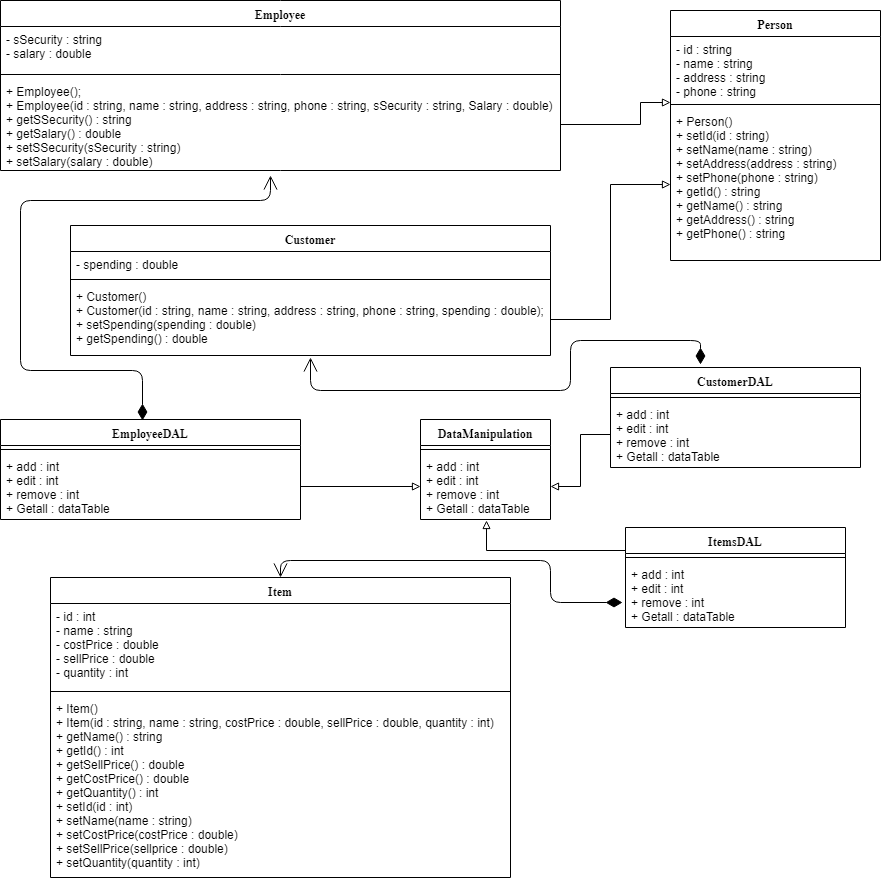

The diagram above was exported from draw.io. Its source (the exported page's mxGraphModel, read from the mxfile embedded in the PNG):
<mxGraphModel dx="1898" dy="740" grid="1" gridSize="10" guides="1" tooltips="1" connect="1" arrows="1" fold="1" page="1" pageScale="1" pageWidth="850" pageHeight="1100" math="0" shadow="0">
  <root>
    <mxCell id="0" />
    <mxCell id="1" parent="0" />
    <mxCell id="aP6j25r88OLnKwydtil1-1" value="Person" style="swimlane;fontStyle=1;align=center;verticalAlign=top;childLayout=stackLayout;horizontal=1;startSize=26;horizontalStack=0;resizeParent=1;resizeParentMax=0;resizeLast=0;collapsible=1;marginBottom=0;fontFamily=Times New Roman;" parent="1" vertex="1">
      <mxGeometry x="610" y="20" width="210" height="250" as="geometry" />
    </mxCell>
    <mxCell id="aP6j25r88OLnKwydtil1-2" value="- id : string&#10;- name : string&#10;- address : string&#10;- phone : string" style="text;strokeColor=none;fillColor=none;align=left;verticalAlign=top;spacingLeft=4;spacingRight=4;overflow=hidden;rotatable=0;points=[[0,0.5],[1,0.5]];portConstraint=eastwest;" parent="aP6j25r88OLnKwydtil1-1" vertex="1">
      <mxGeometry y="26" width="210" height="64" as="geometry" />
    </mxCell>
    <mxCell id="aP6j25r88OLnKwydtil1-3" value="" style="line;strokeWidth=1;fillColor=none;align=left;verticalAlign=middle;spacingTop=-1;spacingLeft=3;spacingRight=3;rotatable=0;labelPosition=right;points=[];portConstraint=eastwest;" parent="aP6j25r88OLnKwydtil1-1" vertex="1">
      <mxGeometry y="90" width="210" height="8" as="geometry" />
    </mxCell>
    <mxCell id="aP6j25r88OLnKwydtil1-4" value="+ Person() &#10;+ setId(id : string) &#10;+ setName(name : string) &#10;+ setAddress(address : string)   &#10;+ setPhone(phone : string)  &#10;+ getId() : string  &#10;+ getName() : string &#10;+ getAddress() : string  &#10;+ getPhone() : string" style="text;strokeColor=none;fillColor=none;align=left;verticalAlign=top;spacingLeft=4;spacingRight=4;overflow=hidden;rotatable=0;points=[[0,0.5],[1,0.5]];portConstraint=eastwest;" parent="aP6j25r88OLnKwydtil1-1" vertex="1">
      <mxGeometry y="98" width="210" height="152" as="geometry" />
    </mxCell>
    <mxCell id="aP6j25r88OLnKwydtil1-8" value="Item" style="swimlane;fontStyle=1;align=center;verticalAlign=top;childLayout=stackLayout;horizontal=1;startSize=26;horizontalStack=0;resizeParent=1;resizeParentMax=0;resizeLast=0;collapsible=1;marginBottom=0;fontFamily=Times New Roman;" parent="1" vertex="1">
      <mxGeometry x="-10" y="587" width="460" height="300" as="geometry" />
    </mxCell>
    <mxCell id="aP6j25r88OLnKwydtil1-9" value="- id : int&#10;- name : string &#10;- costPrice : double &#10;- sellPrice : double &#10;- quantity : int" style="text;strokeColor=none;fillColor=none;align=left;verticalAlign=top;spacingLeft=4;spacingRight=4;overflow=hidden;rotatable=0;points=[[0,0.5],[1,0.5]];portConstraint=eastwest;" parent="aP6j25r88OLnKwydtil1-8" vertex="1">
      <mxGeometry y="26" width="460" height="84" as="geometry" />
    </mxCell>
    <mxCell id="aP6j25r88OLnKwydtil1-10" value="" style="line;strokeWidth=1;fillColor=none;align=left;verticalAlign=middle;spacingTop=-1;spacingLeft=3;spacingRight=3;rotatable=0;labelPosition=right;points=[];portConstraint=eastwest;" parent="aP6j25r88OLnKwydtil1-8" vertex="1">
      <mxGeometry y="110" width="460" height="8" as="geometry" />
    </mxCell>
    <mxCell id="aP6j25r88OLnKwydtil1-11" value="+ Item() &#10;+ Item(id : string, name : string, costPrice : double, sellPrice : double, quantity : int)&#10;+ getName() : string&#10;+ getId() : int&#10;+ getSellPrice() : double&#10;+ getCostPrice() : double&#10;+ getQuantity() : int &#10;+ setId(id : int) &#10;+ setName(name : string) &#10;+ setCostPrice(costPrice : double) &#10;+ setSellPrice(sellprice : double) &#10;+ setQuantity(quantity : int) &#10;" style="text;strokeColor=none;fillColor=none;align=left;verticalAlign=top;spacingLeft=4;spacingRight=4;overflow=hidden;rotatable=0;points=[[0,0.5],[1,0.5]];portConstraint=eastwest;" parent="aP6j25r88OLnKwydtil1-8" vertex="1">
      <mxGeometry y="118" width="460" height="182" as="geometry" />
    </mxCell>
    <mxCell id="aP6j25r88OLnKwydtil1-75" style="edgeStyle=orthogonalEdgeStyle;rounded=0;orthogonalLoop=1;jettySize=auto;html=1;fontFamily=Times New Roman;fontColor=#000000;endArrow=block;endFill=0;" parent="1" source="aP6j25r88OLnKwydtil1-12" edge="1">
      <mxGeometry relative="1" as="geometry">
        <mxPoint x="426" y="530" as="targetPoint" />
        <Array as="points">
          <mxPoint x="426" y="560" />
        </Array>
      </mxGeometry>
    </mxCell>
    <mxCell id="aP6j25r88OLnKwydtil1-12" value="ItemsDAL" style="swimlane;fontStyle=1;align=center;verticalAlign=top;childLayout=stackLayout;horizontal=1;startSize=26;horizontalStack=0;resizeParent=1;resizeParentMax=0;resizeLast=0;collapsible=1;marginBottom=0;fontFamily=Times New Roman;" parent="1" vertex="1">
      <mxGeometry x="565" y="537" width="220" height="100" as="geometry" />
    </mxCell>
    <mxCell id="aP6j25r88OLnKwydtil1-14" value="" style="line;strokeWidth=1;fillColor=none;align=left;verticalAlign=middle;spacingTop=-1;spacingLeft=3;spacingRight=3;rotatable=0;labelPosition=right;points=[];portConstraint=eastwest;" parent="aP6j25r88OLnKwydtil1-12" vertex="1">
      <mxGeometry y="26" width="220" height="8" as="geometry" />
    </mxCell>
    <mxCell id="aP6j25r88OLnKwydtil1-15" value="+ add : int&#10;+ edit : int&#10;+ remove : int&#10;+ Getall : dataTable" style="text;strokeColor=none;fillColor=none;align=left;verticalAlign=top;spacingLeft=4;spacingRight=4;overflow=hidden;rotatable=0;points=[[0,0.5],[1,0.5]];portConstraint=eastwest;" parent="aP6j25r88OLnKwydtil1-12" vertex="1">
      <mxGeometry y="34" width="220" height="66" as="geometry" />
    </mxCell>
    <mxCell id="aP6j25r88OLnKwydtil1-16" value="EmployeeDAL" style="swimlane;fontStyle=1;align=center;verticalAlign=top;childLayout=stackLayout;horizontal=1;startSize=26;horizontalStack=0;resizeParent=1;resizeParentMax=0;resizeLast=0;collapsible=1;marginBottom=0;fontFamily=Times New Roman;" parent="1" vertex="1">
      <mxGeometry x="-60" y="429" width="300" height="100" as="geometry" />
    </mxCell>
    <mxCell id="aP6j25r88OLnKwydtil1-18" value="" style="line;strokeWidth=1;fillColor=none;align=left;verticalAlign=middle;spacingTop=-1;spacingLeft=3;spacingRight=3;rotatable=0;labelPosition=right;points=[];portConstraint=eastwest;" parent="aP6j25r88OLnKwydtil1-16" vertex="1">
      <mxGeometry y="26" width="300" height="8" as="geometry" />
    </mxCell>
    <mxCell id="aP6j25r88OLnKwydtil1-19" value="+ add : int&#10;+ edit : int&#10;+ remove : int&#10;+ Getall : dataTable" style="text;strokeColor=none;fillColor=none;align=left;verticalAlign=top;spacingLeft=4;spacingRight=4;overflow=hidden;rotatable=0;points=[[0,0.5],[1,0.5]];portConstraint=eastwest;fontColor=#000000;" parent="aP6j25r88OLnKwydtil1-16" vertex="1">
      <mxGeometry y="34" width="300" height="66" as="geometry" />
    </mxCell>
    <mxCell id="aP6j25r88OLnKwydtil1-24" value="Employee" style="swimlane;fontStyle=1;align=center;verticalAlign=top;childLayout=stackLayout;horizontal=1;startSize=26;horizontalStack=0;resizeParent=1;resizeParentMax=0;resizeLast=0;collapsible=1;marginBottom=0;fontFamily=Times New Roman;fontColor=#000000;" parent="1" vertex="1">
      <mxGeometry x="-60" y="10" width="560" height="170" as="geometry" />
    </mxCell>
    <mxCell id="aP6j25r88OLnKwydtil1-25" value="- sSecurity : string&#10;- salary : double" style="text;strokeColor=none;fillColor=none;align=left;verticalAlign=top;spacingLeft=4;spacingRight=4;overflow=hidden;rotatable=0;points=[[0,0.5],[1,0.5]];portConstraint=eastwest;" parent="aP6j25r88OLnKwydtil1-24" vertex="1">
      <mxGeometry y="26" width="560" height="44" as="geometry" />
    </mxCell>
    <mxCell id="aP6j25r88OLnKwydtil1-26" value="" style="line;strokeWidth=1;fillColor=none;align=left;verticalAlign=middle;spacingTop=-1;spacingLeft=3;spacingRight=3;rotatable=0;labelPosition=right;points=[];portConstraint=eastwest;" parent="aP6j25r88OLnKwydtil1-24" vertex="1">
      <mxGeometry y="70" width="560" height="8" as="geometry" />
    </mxCell>
    <mxCell id="aP6j25r88OLnKwydtil1-27" value="+ Employee(); &#10;+ Employee(id : string, name : string, address : string, phone : string, sSecurity : string, Salary : double)&#10;+ getSSecurity() : string&#10;+ getSalary() : double&#10;+ setSSecurity(sSecurity : string) &#10;+ setSalary(salary : double) &#10;" style="text;strokeColor=none;fillColor=none;align=left;verticalAlign=top;spacingLeft=4;spacingRight=4;overflow=hidden;rotatable=0;points=[[0,0.5],[1,0.5]];portConstraint=eastwest;" parent="aP6j25r88OLnKwydtil1-24" vertex="1">
      <mxGeometry y="78" width="560" height="92" as="geometry" />
    </mxCell>
    <mxCell id="aP6j25r88OLnKwydtil1-43" value="DataManipulation" style="swimlane;fontStyle=1;align=center;verticalAlign=top;childLayout=stackLayout;horizontal=1;startSize=26;horizontalStack=0;resizeParent=1;resizeParentMax=0;resizeLast=0;collapsible=1;marginBottom=0;fontFamily=Times New Roman;fontColor=#000000;" parent="1" vertex="1">
      <mxGeometry x="360" y="429" width="130" height="100" as="geometry" />
    </mxCell>
    <mxCell id="aP6j25r88OLnKwydtil1-45" value="" style="line;strokeWidth=1;fillColor=none;align=left;verticalAlign=middle;spacingTop=-1;spacingLeft=3;spacingRight=3;rotatable=0;labelPosition=right;points=[];portConstraint=eastwest;" parent="aP6j25r88OLnKwydtil1-43" vertex="1">
      <mxGeometry y="26" width="130" height="8" as="geometry" />
    </mxCell>
    <mxCell id="aP6j25r88OLnKwydtil1-46" value="+ add : int&#10;+ edit : int  &#10;+ remove : int &#10;+ Getall : dataTable&#10;&#10;" style="text;strokeColor=none;fillColor=none;align=left;verticalAlign=top;spacingLeft=4;spacingRight=4;overflow=hidden;rotatable=0;points=[[0,0.5],[1,0.5]];portConstraint=eastwest;" parent="aP6j25r88OLnKwydtil1-43" vertex="1">
      <mxGeometry y="34" width="130" height="66" as="geometry" />
    </mxCell>
    <mxCell id="aP6j25r88OLnKwydtil1-52" value="CustomerDAL" style="swimlane;fontStyle=1;align=center;verticalAlign=top;childLayout=stackLayout;horizontal=1;startSize=26;horizontalStack=0;resizeParent=1;resizeParentMax=0;resizeLast=0;collapsible=1;marginBottom=0;fontFamily=Times New Roman;fontColor=#000000;" parent="1" vertex="1">
      <mxGeometry x="550" y="377" width="250" height="100" as="geometry" />
    </mxCell>
    <mxCell id="aP6j25r88OLnKwydtil1-54" value="" style="line;strokeWidth=1;fillColor=none;align=left;verticalAlign=middle;spacingTop=-1;spacingLeft=3;spacingRight=3;rotatable=0;labelPosition=right;points=[];portConstraint=eastwest;" parent="aP6j25r88OLnKwydtil1-52" vertex="1">
      <mxGeometry y="26" width="250" height="8" as="geometry" />
    </mxCell>
    <mxCell id="aP6j25r88OLnKwydtil1-55" value="+ add : int&#10;+ edit : int&#10;+ remove : int&#10;+ Getall : dataTable" style="text;strokeColor=none;fillColor=none;align=left;verticalAlign=top;spacingLeft=4;spacingRight=4;overflow=hidden;rotatable=0;points=[[0,0.5],[1,0.5]];portConstraint=eastwest;" parent="aP6j25r88OLnKwydtil1-52" vertex="1">
      <mxGeometry y="34" width="250" height="66" as="geometry" />
    </mxCell>
    <mxCell id="aP6j25r88OLnKwydtil1-56" value="Customer" style="swimlane;fontStyle=1;align=center;verticalAlign=top;childLayout=stackLayout;horizontal=1;startSize=26;horizontalStack=0;resizeParent=1;resizeParentMax=0;resizeLast=0;collapsible=1;marginBottom=0;fontFamily=Times New Roman;fontColor=#000000;" parent="1" vertex="1">
      <mxGeometry x="10" y="235" width="480" height="130" as="geometry" />
    </mxCell>
    <mxCell id="aP6j25r88OLnKwydtil1-57" value="- spending : double&#10;" style="text;strokeColor=none;fillColor=none;align=left;verticalAlign=top;spacingLeft=4;spacingRight=4;overflow=hidden;rotatable=0;points=[[0,0.5],[1,0.5]];portConstraint=eastwest;" parent="aP6j25r88OLnKwydtil1-56" vertex="1">
      <mxGeometry y="26" width="480" height="24" as="geometry" />
    </mxCell>
    <mxCell id="aP6j25r88OLnKwydtil1-58" value="" style="line;strokeWidth=1;fillColor=none;align=left;verticalAlign=middle;spacingTop=-1;spacingLeft=3;spacingRight=3;rotatable=0;labelPosition=right;points=[];portConstraint=eastwest;" parent="aP6j25r88OLnKwydtil1-56" vertex="1">
      <mxGeometry y="50" width="480" height="8" as="geometry" />
    </mxCell>
    <mxCell id="aP6j25r88OLnKwydtil1-59" value="+ Customer() &#10;+ Customer(id : string, name : string, address : string, phone : string, spending : double); &#10;+ setSpending(spending : double) &#10;+ getSpending() : double&#10;&#10;" style="text;strokeColor=none;fillColor=none;align=left;verticalAlign=top;spacingLeft=4;spacingRight=4;overflow=hidden;rotatable=0;points=[[0,0.5],[1,0.5]];portConstraint=eastwest;" parent="aP6j25r88OLnKwydtil1-56" vertex="1">
      <mxGeometry y="58" width="480" height="72" as="geometry" />
    </mxCell>
    <mxCell id="aP6j25r88OLnKwydtil1-72" style="edgeStyle=orthogonalEdgeStyle;rounded=0;orthogonalLoop=1;jettySize=auto;html=1;entryX=1;entryY=0.5;entryDx=0;entryDy=0;fontFamily=Times New Roman;fontColor=#000000;endArrow=block;endFill=0;" parent="1" source="aP6j25r88OLnKwydtil1-55" target="aP6j25r88OLnKwydtil1-46" edge="1">
      <mxGeometry relative="1" as="geometry" />
    </mxCell>
    <mxCell id="aP6j25r88OLnKwydtil1-73" style="edgeStyle=orthogonalEdgeStyle;rounded=0;orthogonalLoop=1;jettySize=auto;html=1;entryX=0;entryY=0.5;entryDx=0;entryDy=0;fontFamily=Times New Roman;fontColor=#000000;endArrow=block;endFill=0;" parent="1" source="aP6j25r88OLnKwydtil1-19" target="aP6j25r88OLnKwydtil1-46" edge="1">
      <mxGeometry relative="1" as="geometry" />
    </mxCell>
    <mxCell id="aP6j25r88OLnKwydtil1-78" value="" style="endArrow=open;html=1;endSize=12;startArrow=diamondThin;startSize=14;startFill=1;edgeStyle=orthogonalEdgeStyle;align=left;verticalAlign=bottom;fontFamily=Times New Roman;fontColor=#000000;entryX=0.5;entryY=0;entryDx=0;entryDy=0;" parent="1" target="aP6j25r88OLnKwydtil1-8" edge="1">
      <mxGeometry x="-1" y="3" relative="1" as="geometry">
        <mxPoint x="562" y="612" as="sourcePoint" />
        <mxPoint x="300" y="1630" as="targetPoint" />
        <Array as="points">
          <mxPoint x="490" y="612" />
          <mxPoint x="490" y="570" />
          <mxPoint x="220" y="570" />
        </Array>
      </mxGeometry>
    </mxCell>
    <mxCell id="aP6j25r88OLnKwydtil1-87" style="edgeStyle=orthogonalEdgeStyle;rounded=0;orthogonalLoop=1;jettySize=auto;html=1;entryX=0;entryY=0.5;entryDx=0;entryDy=0;startArrow=none;startFill=0;endArrow=block;endFill=0;fontFamily=Times New Roman;fontColor=#000000;" parent="1" source="aP6j25r88OLnKwydtil1-59" target="aP6j25r88OLnKwydtil1-4" edge="1">
      <mxGeometry relative="1" as="geometry" />
    </mxCell>
    <mxCell id="aP6j25r88OLnKwydtil1-88" style="edgeStyle=orthogonalEdgeStyle;rounded=0;orthogonalLoop=1;jettySize=auto;html=1;startArrow=none;startFill=0;endArrow=block;endFill=0;fontFamily=Times New Roman;fontColor=#000000;" parent="1" source="aP6j25r88OLnKwydtil1-27" edge="1">
      <mxGeometry relative="1" as="geometry">
        <mxPoint x="610" y="112" as="targetPoint" />
        <Array as="points">
          <mxPoint x="580" y="134" />
          <mxPoint x="580" y="112" />
        </Array>
      </mxGeometry>
    </mxCell>
    <mxCell id="FlRFVziQV418UoUjB_oz-2" value="" style="endArrow=open;html=1;endSize=12;startArrow=diamondThin;startSize=14;startFill=1;edgeStyle=orthogonalEdgeStyle;align=left;verticalAlign=bottom;entryX=0.482;entryY=1.054;entryDx=0;entryDy=0;entryPerimeter=0;" parent="1" target="aP6j25r88OLnKwydtil1-27" edge="1">
      <mxGeometry x="-1" y="3" relative="1" as="geometry">
        <mxPoint x="82" y="430" as="sourcePoint" />
        <mxPoint x="210" y="230" as="targetPoint" />
        <Array as="points">
          <mxPoint x="82" y="380" />
          <mxPoint x="-40" y="380" />
          <mxPoint x="-40" y="210" />
          <mxPoint x="210" y="210" />
        </Array>
      </mxGeometry>
    </mxCell>
    <mxCell id="FlRFVziQV418UoUjB_oz-3" value="" style="endArrow=open;html=1;endSize=12;startArrow=diamondThin;startSize=14;startFill=1;edgeStyle=orthogonalEdgeStyle;align=left;verticalAlign=bottom;entryX=0.5;entryY=1.029;entryDx=0;entryDy=0;entryPerimeter=0;exitX=0.36;exitY=-0.03;exitDx=0;exitDy=0;exitPerimeter=0;" parent="1" source="aP6j25r88OLnKwydtil1-52" target="aP6j25r88OLnKwydtil1-59" edge="1">
      <mxGeometry x="-1" y="3" relative="1" as="geometry">
        <mxPoint x="670" y="1240" as="sourcePoint" />
        <mxPoint x="260" y="970" as="targetPoint" />
        <Array as="points">
          <mxPoint x="640" y="350" />
          <mxPoint x="510" y="350" />
          <mxPoint x="510" y="400" />
          <mxPoint x="250" y="400" />
        </Array>
      </mxGeometry>
    </mxCell>
  </root>
</mxGraphModel>